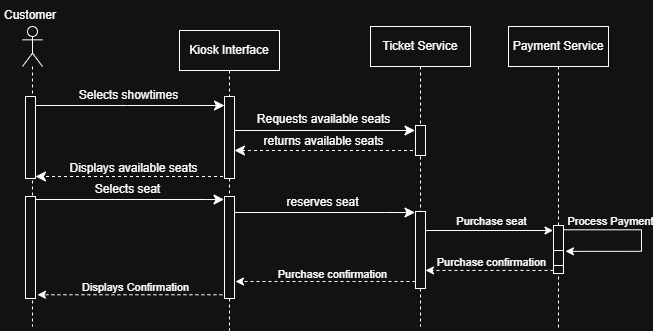

The diagram above was exported from draw.io. Its source (the exported page's mxGraphModel, read from the mxfile embedded in the PNG):
<mxGraphModel dx="1386" dy="1066" grid="0" gridSize="10" guides="1" tooltips="1" connect="1" arrows="1" fold="1" page="0" pageScale="1" pageWidth="850" pageHeight="1100" math="0" shadow="0">
  <root>
    <mxCell id="0" />
    <mxCell id="1" parent="0" />
    <mxCell id="iNj3230tfJcUSGBqc0jE-11" edge="1" parent="1" style="edgeStyle=sequenceEdgeStyle;curved=0;rounded=0;orthogonalLoop=1;jettySize=auto;html=1;libavoidRouting=0;fontSize=12;startSize=8;endSize=8;dashed=1;">
      <mxGeometry relative="1" as="geometry">
        <Array as="points">
          <mxPoint x="131" y="-20" />
        </Array>
        <mxPoint x="294.47" y="-20" as="sourcePoint" />
        <mxPoint x="115.97368421052624" y="-20" as="targetPoint" />
      </mxGeometry>
    </mxCell>
    <mxCell id="iNj3230tfJcUSGBqc0jE-12" connectable="0" parent="iNj3230tfJcUSGBqc0jE-11" style="edgeLabel;html=1;align=center;verticalAlign=middle;resizable=0;points=[];fontSize=12;" value="returns available seats" vertex="1">
      <mxGeometry relative="1" x="0.4503" y="-2" as="geometry">
        <mxPoint x="39" y="-8" as="offset" />
      </mxGeometry>
    </mxCell>
    <mxCell id="jJp-MaEyo6vy0aIB1SsF-3" edge="1" parent="1" source="jJp-MaEyo6vy0aIB1SsF-16" style="edgeStyle=sequenceEdgeStyle;rounded=0;orthogonalLoop=1;jettySize=auto;html=1;libavoidRouting=0;curved=0;">
      <mxGeometry relative="1" as="geometry">
        <mxPoint x="297.0036842105262" y="60" as="sourcePoint" />
        <mxPoint x="434.5300000000002" y="60" as="targetPoint" />
      </mxGeometry>
    </mxCell>
    <mxCell id="jJp-MaEyo6vy0aIB1SsF-4" connectable="0" parent="jJp-MaEyo6vy0aIB1SsF-3" style="edgeLabel;html=1;align=center;verticalAlign=middle;resizable=0;points=[];" value="Purchase seat" vertex="1">
      <mxGeometry relative="1" x="0.1603" y="5" as="geometry">
        <mxPoint x="-9" y="-5" as="offset" />
      </mxGeometry>
    </mxCell>
    <mxCell id="iNj3230tfJcUSGBqc0jE-1" parent="1" style="shape=umlLifeline;perimeter=lifelinePerimeter;whiteSpace=wrap;html=1;container=1;dropTarget=0;collapsible=0;recursiveResize=0;outlineConnect=0;portConstraint=eastwest;newEdgeStyle={&quot;edgeStyle&quot;:&quot;sequenceEdgeStyle&quot;,&quot;libavoidRouting&quot;:0,&quot;curved&quot;:0,&quot;rounded&quot;:0};" value="Ticket Service" vertex="1">
      <mxGeometry height="300" width="100" x="252" y="-144" as="geometry" />
    </mxCell>
    <mxCell id="jJp-MaEyo6vy0aIB1SsF-16" parent="iNj3230tfJcUSGBqc0jE-1" style="html=1;points=[[0,0,0,0,5],[0,1,0,0,-5],[1,0,0,0,5],[1,1,0,0,-5]];perimeter=orthogonalPerimeter;outlineConnect=0;targetShapes=umlLifeline;portConstraint=eastwest;newEdgeStyle={&quot;curved&quot;:0,&quot;rounded&quot;:0};" value="" vertex="1">
      <mxGeometry height="77" width="10" x="45" y="185" as="geometry" />
    </mxCell>
    <mxCell id="jJp-MaEyo6vy0aIB1SsF-21" parent="iNj3230tfJcUSGBqc0jE-1" style="html=1;points=[[0,0,0,0,5],[0,1,0,0,-5],[1,0,0,0,5],[1,1,0,0,-5]];perimeter=orthogonalPerimeter;outlineConnect=0;targetShapes=umlLifeline;portConstraint=eastwest;newEdgeStyle={&quot;curved&quot;:0,&quot;rounded&quot;:0};" value="" vertex="1">
      <mxGeometry height="30" width="10" x="45" y="99" as="geometry" />
    </mxCell>
    <mxCell id="jJp-MaEyo6vy0aIB1SsF-5" edge="1" parent="1" source="iNj3230tfJcUSGBqc0jE-2" style="edgeStyle=orthogonalEdgeStyle;rounded=0;orthogonalLoop=1;jettySize=auto;html=1;innerLoopWaypoints=1;">
      <mxGeometry relative="1" as="geometry">
        <Array as="points">
          <mxPoint x="523" y="59.32" />
          <mxPoint x="523" y="80.79" />
        </Array>
        <mxPoint x="452.97368421052624" y="59.26315789473688" as="sourcePoint" />
        <mxPoint x="446.97368421052624" y="80.84210526315792" as="targetPoint" />
      </mxGeometry>
    </mxCell>
    <mxCell id="jJp-MaEyo6vy0aIB1SsF-6" connectable="0" parent="jJp-MaEyo6vy0aIB1SsF-5" style="edgeLabel;html=1;align=center;verticalAlign=middle;resizable=0;points=[];" value="Process Payment" vertex="1">
      <mxGeometry relative="1" x="-0.4777" y="3" as="geometry">
        <mxPoint x="5" y="-6" as="offset" />
      </mxGeometry>
    </mxCell>
    <mxCell id="jJp-MaEyo6vy0aIB1SsF-7" edge="1" parent="1" source="jJp-MaEyo6vy0aIB1SsF-17" style="edgeStyle=sequenceEdgeStyle;rounded=0;orthogonalLoop=1;jettySize=auto;html=1;libavoidRouting=0;curved=0;dashed=1;">
      <mxGeometry relative="1" as="geometry">
        <Array as="points">
          <mxPoint x="375" y="99.95" />
        </Array>
        <mxPoint x="444.5000000000002" y="99.95000000000005" as="sourcePoint" />
        <mxPoint x="306.97368421052624" y="99.95000000000005" as="targetPoint" />
      </mxGeometry>
    </mxCell>
    <mxCell id="jJp-MaEyo6vy0aIB1SsF-9" connectable="0" parent="jJp-MaEyo6vy0aIB1SsF-7" style="edgeLabel;html=1;align=center;verticalAlign=middle;resizable=0;points=[];" value="Purchase confirmation" vertex="1">
      <mxGeometry relative="1" x="-0.1615" as="geometry">
        <mxPoint x="-9" y="-8" as="offset" />
      </mxGeometry>
    </mxCell>
    <mxCell id="iNj3230tfJcUSGBqc0jE-2" parent="1" style="shape=umlLifeline;perimeter=lifelinePerimeter;whiteSpace=wrap;html=1;container=1;dropTarget=0;collapsible=0;recursiveResize=0;outlineConnect=0;portConstraint=eastwest;newEdgeStyle={&quot;edgeStyle&quot;:&quot;sequenceEdgeStyle&quot;,&quot;libavoidRouting&quot;:0,&quot;curved&quot;:0,&quot;rounded&quot;:0};" value="Payment Service" vertex="1">
      <mxGeometry height="304" width="100" x="390" y="-144" as="geometry" />
    </mxCell>
    <mxCell id="jJp-MaEyo6vy0aIB1SsF-17" parent="iNj3230tfJcUSGBqc0jE-2" style="html=1;points=[[0,0,0,0,5],[0,1,0,0,-5],[1,0,0,0,5],[1,1,0,0,-5]];perimeter=orthogonalPerimeter;outlineConnect=0;targetShapes=umlLifeline;portConstraint=eastwest;newEdgeStyle={&quot;curved&quot;:0,&quot;rounded&quot;:0};" value="" vertex="1">
      <mxGeometry height="48" width="10" x="45" y="199" as="geometry" />
    </mxCell>
    <mxCell id="jJp-MaEyo6vy0aIB1SsF-18" parent="iNj3230tfJcUSGBqc0jE-2" style="html=1;points=[[0,0,0,0,5],[0,1,0,0,-5],[1,0,0,0,5],[1,1,0,0,-5]];perimeter=orthogonalPerimeter;outlineConnect=0;targetShapes=umlLifeline;portConstraint=eastwest;newEdgeStyle={&quot;curved&quot;:0,&quot;rounded&quot;:0};" value="" vertex="1">
      <mxGeometry height="15" width="10" x="45" y="224" as="geometry" />
    </mxCell>
    <mxCell id="iNj3230tfJcUSGBqc0jE-5" edge="1" parent="1" style="edgeStyle=sequenceEdgeStyle;curved=0;rounded=0;orthogonalLoop=1;jettySize=auto;html=1;libavoidRouting=0;fontSize=12;startSize=8;endSize=8;" target="jJp-MaEyo6vy0aIB1SsF-15">
      <mxGeometry relative="1" as="geometry">
        <Array as="points">
          <mxPoint x="9" y="-65" />
        </Array>
        <mxPoint x="-86.5" y="-65" as="sourcePoint" />
      </mxGeometry>
    </mxCell>
    <mxCell id="iNj3230tfJcUSGBqc0jE-6" connectable="0" parent="iNj3230tfJcUSGBqc0jE-5" style="edgeLabel;html=1;align=center;verticalAlign=middle;resizable=0;points=[];fontSize=12;" value="Selects showtimes" vertex="1">
      <mxGeometry relative="1" x="0.162" y="5" as="geometry">
        <mxPoint x="-16" y="-6" as="offset" />
      </mxGeometry>
    </mxCell>
    <mxCell id="iNj3230tfJcUSGBqc0jE-13" edge="1" parent="1" style="edgeStyle=sequenceEdgeStyle;curved=0;rounded=0;orthogonalLoop=1;jettySize=auto;html=1;libavoidRouting=0;fontSize=12;startSize=8;endSize=8;">
      <mxGeometry relative="1" as="geometry">
        <Array as="points">
          <mxPoint x="88.16" y="29" />
        </Array>
        <mxPoint x="-91.5" y="29" as="sourcePoint" />
        <mxPoint x="105.50000000000023" y="29" as="targetPoint" />
      </mxGeometry>
    </mxCell>
    <mxCell id="iNj3230tfJcUSGBqc0jE-14" connectable="0" parent="iNj3230tfJcUSGBqc0jE-13" style="edgeLabel;html=1;align=center;verticalAlign=middle;resizable=0;points=[];fontSize=12;" value="Selects seat" vertex="1">
      <mxGeometry relative="1" x="0.335" y="1" as="geometry">
        <mxPoint x="-31" y="-10" as="offset" />
      </mxGeometry>
    </mxCell>
    <mxCell id="iNj3230tfJcUSGBqc0jE-7" edge="1" parent="1" source="iNj3230tfJcUSGBqc0jE-4" style="edgeStyle=sequenceEdgeStyle;curved=0;rounded=0;orthogonalLoop=1;jettySize=auto;html=1;libavoidRouting=0;fontSize=12;startSize=8;endSize=8;dashed=1;" target="jJp-MaEyo6vy0aIB1SsF-14">
      <mxGeometry relative="1" as="geometry">
        <Array as="points">
          <mxPoint x="8" y="6" />
        </Array>
        <mxPoint x="-75" y="6" as="targetPoint" />
      </mxGeometry>
    </mxCell>
    <mxCell id="iNj3230tfJcUSGBqc0jE-8" connectable="0" parent="iNj3230tfJcUSGBqc0jE-7" style="edgeLabel;html=1;align=center;verticalAlign=middle;resizable=0;points=[];fontSize=12;" value="Displays available seats" vertex="1">
      <mxGeometry relative="1" x="0.1716" y="-1" as="geometry">
        <mxPoint x="17" y="-8" as="offset" />
      </mxGeometry>
    </mxCell>
    <mxCell id="iNj3230tfJcUSGBqc0jE-9" edge="1" parent="1" source="jJp-MaEyo6vy0aIB1SsF-15" style="edgeStyle=sequenceEdgeStyle;curved=0;rounded=0;orthogonalLoop=1;jettySize=auto;html=1;libavoidRouting=0;fontSize=12;startSize=8;endSize=8;">
      <mxGeometry relative="1" as="geometry">
        <Array as="points">
          <mxPoint x="294" y="-40" />
        </Array>
        <mxPoint x="105.97368421052624" y="-40" as="sourcePoint" />
        <mxPoint x="296.5" y="-40" as="targetPoint" />
      </mxGeometry>
    </mxCell>
    <mxCell id="iNj3230tfJcUSGBqc0jE-10" connectable="0" parent="iNj3230tfJcUSGBqc0jE-9" style="edgeLabel;html=1;align=center;verticalAlign=middle;resizable=0;points=[];fontSize=12;" value="Requests available seats" vertex="1">
      <mxGeometry relative="1" x="0.2408" y="1" as="geometry">
        <mxPoint x="-24" y="-11" as="offset" />
      </mxGeometry>
    </mxCell>
    <mxCell id="iNj3230tfJcUSGBqc0jE-15" edge="1" parent="1" source="iNj3230tfJcUSGBqc0jE-4" style="edgeStyle=sequenceEdgeStyle;curved=0;rounded=0;orthogonalLoop=1;jettySize=auto;html=1;libavoidRouting=0;fontSize=12;startSize=8;endSize=8;" value="">
      <mxGeometry relative="1" as="geometry">
        <Array as="points">
          <mxPoint x="267" y="42" />
        </Array>
        <mxPoint x="105.97368421052624" y="41.999999999999886" as="sourcePoint" />
        <mxPoint x="296.5" y="41.999999999999886" as="targetPoint" />
      </mxGeometry>
    </mxCell>
    <mxCell id="iNj3230tfJcUSGBqc0jE-16" connectable="0" parent="iNj3230tfJcUSGBqc0jE-15" style="edgeLabel;html=1;align=center;verticalAlign=middle;resizable=0;points=[];fontSize=12;" value="reserves seat" vertex="1">
      <mxGeometry relative="1" x="0.2932" y="7" as="geometry">
        <mxPoint x="-27" y="-4" as="offset" />
      </mxGeometry>
    </mxCell>
    <mxCell id="iNj3230tfJcUSGBqc0jE-4" parent="1" style="shape=umlLifeline;perimeter=lifelinePerimeter;whiteSpace=wrap;html=1;container=1;dropTarget=0;collapsible=0;recursiveResize=0;outlineConnect=0;portConstraint=eastwest;newEdgeStyle={&quot;edgeStyle&quot;:&quot;sequenceEdgeStyle&quot;,&quot;libavoidRouting&quot;:0,&quot;curved&quot;:0,&quot;rounded&quot;:0};" value="Kiosk Interface" vertex="1">
      <mxGeometry height="300" width="100" x="61" y="-140" as="geometry" />
    </mxCell>
    <mxCell id="jJp-MaEyo6vy0aIB1SsF-15" parent="iNj3230tfJcUSGBqc0jE-4" style="html=1;points=[[0,0,0,0,5],[0,1,0,0,-5],[1,0,0,0,5],[1,1,0,0,-5]];perimeter=orthogonalPerimeter;outlineConnect=0;targetShapes=umlLifeline;portConstraint=eastwest;newEdgeStyle={&quot;curved&quot;:0,&quot;rounded&quot;:0};" value="" vertex="1">
      <mxGeometry height="82" width="10" x="45" y="66" as="geometry" />
    </mxCell>
    <mxCell id="jJp-MaEyo6vy0aIB1SsF-20" parent="iNj3230tfJcUSGBqc0jE-4" style="html=1;points=[[0,0,0,0,5],[0,1,0,0,-5],[1,0,0,0,5],[1,1,0,0,-5]];perimeter=orthogonalPerimeter;outlineConnect=0;targetShapes=umlLifeline;portConstraint=eastwest;newEdgeStyle={&quot;curved&quot;:0,&quot;rounded&quot;:0};" value="" vertex="1">
      <mxGeometry height="102" width="10" x="45" y="166" as="geometry" />
    </mxCell>
    <mxCell id="jJp-MaEyo6vy0aIB1SsF-1" parent="1" style="shape=umlLifeline;perimeter=lifelinePerimeter;whiteSpace=wrap;html=1;container=1;dropTarget=0;collapsible=0;recursiveResize=0;outlineConnect=0;portConstraint=eastwest;newEdgeStyle={&quot;curved&quot;:0,&quot;rounded&quot;:0};participant=umlActor;" value="" vertex="1">
      <mxGeometry height="300" width="20" x="-96" y="-144" as="geometry" />
    </mxCell>
    <mxCell id="jJp-MaEyo6vy0aIB1SsF-14" parent="jJp-MaEyo6vy0aIB1SsF-1" style="html=1;points=[[0,0,0,0,5],[0,1,0,0,-5],[1,0,0,0,5],[1,1,0,0,-5]];perimeter=orthogonalPerimeter;outlineConnect=0;targetShapes=umlLifeline;portConstraint=eastwest;newEdgeStyle={&quot;curved&quot;:0,&quot;rounded&quot;:0};" value="" vertex="1">
      <mxGeometry height="82" width="10" x="3" y="70" as="geometry" />
    </mxCell>
    <mxCell id="jJp-MaEyo6vy0aIB1SsF-19" parent="jJp-MaEyo6vy0aIB1SsF-1" style="html=1;points=[[0,0,0,0,5],[0,1,0,0,-5],[1,0,0,0,5],[1,1,0,0,-5]];perimeter=orthogonalPerimeter;outlineConnect=0;targetShapes=umlLifeline;portConstraint=eastwest;newEdgeStyle={&quot;curved&quot;:0,&quot;rounded&quot;:0};" value="" vertex="1">
      <mxGeometry height="102" width="10" x="3" y="170" as="geometry" />
    </mxCell>
    <mxCell id="jJp-MaEyo6vy0aIB1SsF-2" parent="1" style="text;html=1;whiteSpace=wrap;strokeColor=none;fillColor=none;align=center;verticalAlign=middle;rounded=0;" value="Customer" vertex="1">
      <mxGeometry height="30" width="60" x="-118" y="-170" as="geometry" />
    </mxCell>
    <mxCell id="jJp-MaEyo6vy0aIB1SsF-10" edge="1" parent="1" source="jJp-MaEyo6vy0aIB1SsF-16" style="edgeStyle=sequenceEdgeStyle;rounded=0;orthogonalLoop=1;jettySize=auto;html=1;libavoidRouting=0;curved=0;dashed=1;">
      <mxGeometry relative="1" as="geometry">
        <Array as="points">
          <mxPoint x="235" y="111" />
        </Array>
        <mxPoint x="307.5" y="111" as="sourcePoint" />
        <mxPoint x="116.97368421052624" y="111" as="targetPoint" />
      </mxGeometry>
    </mxCell>
    <mxCell id="jJp-MaEyo6vy0aIB1SsF-11" connectable="0" parent="jJp-MaEyo6vy0aIB1SsF-10" style="edgeLabel;html=1;align=center;verticalAlign=middle;resizable=0;points=[];" value="Purchase confirmation" vertex="1">
      <mxGeometry relative="1" x="-0.1615" as="geometry">
        <mxPoint x="-9" y="-8" as="offset" />
      </mxGeometry>
    </mxCell>
    <mxCell id="jJp-MaEyo6vy0aIB1SsF-12" edge="1" parent="1" style="edgeStyle=sequenceEdgeStyle;rounded=0;orthogonalLoop=1;jettySize=auto;html=1;libavoidRouting=0;curved=0;dashed=1;">
      <mxGeometry relative="1" as="geometry">
        <Array as="points">
          <mxPoint x="71.84" y="124.26" />
          <mxPoint x="-28.68" y="124.26" />
        </Array>
        <mxPoint x="103.95" y="124.26" as="sourcePoint" />
        <mxPoint x="-81.02631578947364" y="124.25999999999999" as="targetPoint" />
      </mxGeometry>
    </mxCell>
    <mxCell id="jJp-MaEyo6vy0aIB1SsF-13" connectable="0" parent="jJp-MaEyo6vy0aIB1SsF-12" style="edgeLabel;html=1;align=center;verticalAlign=middle;resizable=0;points=[];" value="Displays Confirmation" vertex="1">
      <mxGeometry relative="1" x="-0.1615" as="geometry">
        <mxPoint x="-9" y="-8" as="offset" />
      </mxGeometry>
    </mxCell>
  </root>
</mxGraphModel>